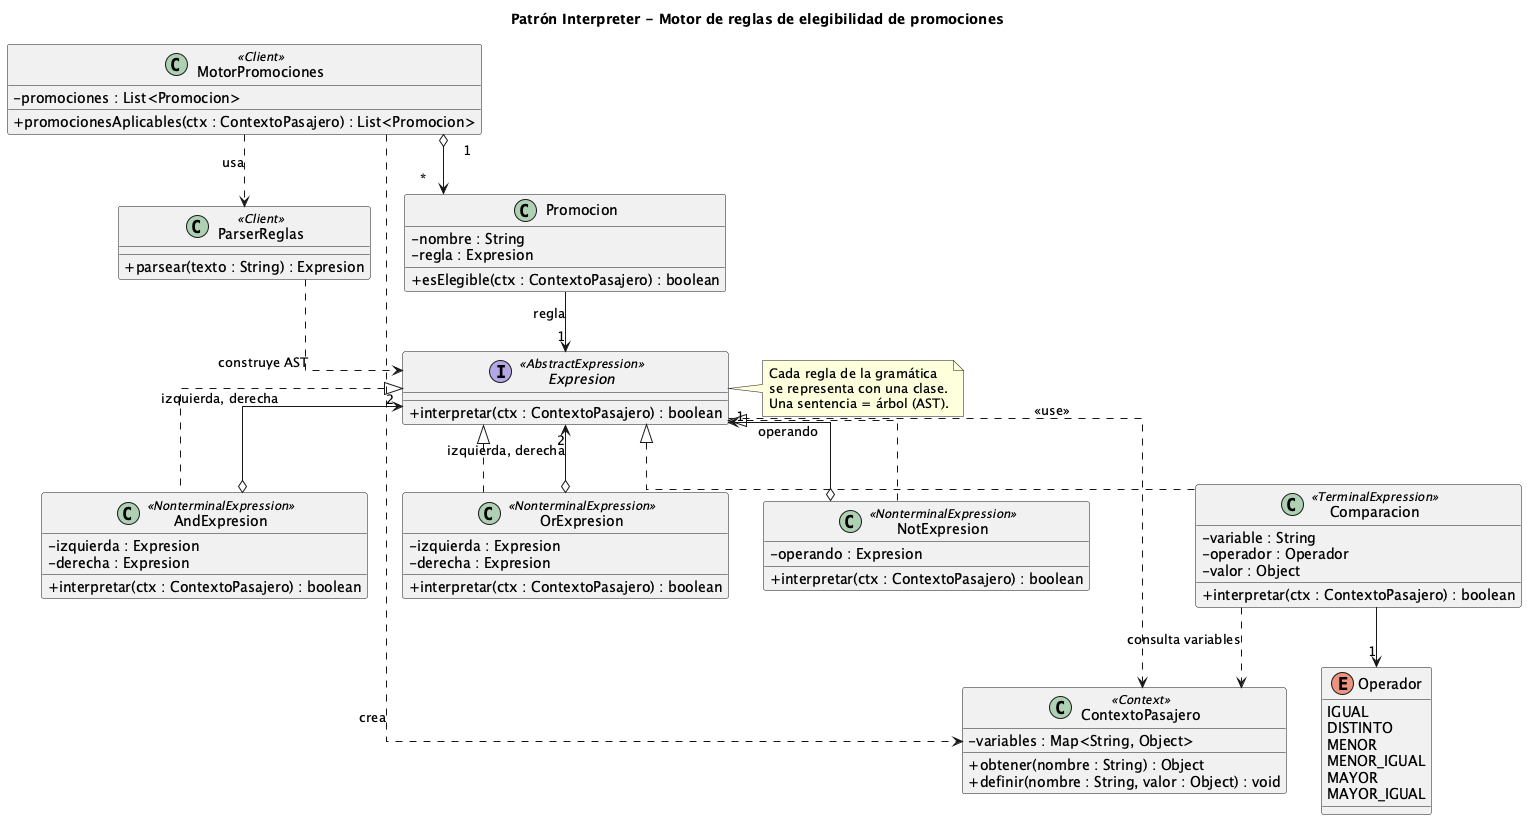

The diagram above was rendered by PlantUML. Its source (embedded in the PNG):
@startuml Interpreter_ClassDiagram
title Patrón Interpreter - Motor de reglas de elegibilidad de promociones

skinparam classAttributeIconSize 0
skinparam shadowing false
skinparam linetype ortho

interface Expresion <<AbstractExpression>> {
  + interpretar(ctx : ContextoPasajero) : boolean
}

class Comparacion <<TerminalExpression>> {
  - variable : String
  - operador : Operador
  - valor : Object
  + interpretar(ctx : ContextoPasajero) : boolean
}

class AndExpresion <<NonterminalExpression>> {
  - izquierda : Expresion
  - derecha : Expresion
  + interpretar(ctx : ContextoPasajero) : boolean
}

class OrExpresion <<NonterminalExpression>> {
  - izquierda : Expresion
  - derecha : Expresion
  + interpretar(ctx : ContextoPasajero) : boolean
}

class NotExpresion <<NonterminalExpression>> {
  - operando : Expresion
  + interpretar(ctx : ContextoPasajero) : boolean
}

enum Operador {
  IGUAL
  DISTINTO
  MENOR
  MENOR_IGUAL
  MAYOR
  MAYOR_IGUAL
}

class ContextoPasajero <<Context>> {
  - variables : Map<String, Object>
  + obtener(nombre : String) : Object
  + definir(nombre : String, valor : Object) : void
}

class ParserReglas <<Client>> {
  + parsear(texto : String) : Expresion
}

class MotorPromociones <<Client>> {
  - promociones : List<Promocion>
  + promocionesAplicables(ctx : ContextoPasajero) : List<Promocion>
}

class Promocion {
  - nombre : String
  - regla : Expresion
  + esElegible(ctx : ContextoPasajero) : boolean
}

Expresion <|.. Comparacion
Expresion <|.. AndExpresion
Expresion <|.. OrExpresion
Expresion <|.. NotExpresion

AndExpresion o--> "2" Expresion : izquierda, derecha
OrExpresion  o--> "2" Expresion : izquierda, derecha
NotExpresion o--> "1" Expresion : operando

Comparacion --> "1" Operador
Comparacion ..> ContextoPasajero : consulta variables
Expresion   ..> ContextoPasajero : <<use>>

Promocion --> "1" Expresion : regla
MotorPromociones "1" o--> "*" Promocion
MotorPromociones ..> ParserReglas : usa
MotorPromociones ..> ContextoPasajero : crea
ParserReglas ..> Expresion : construye AST

note right of Expresion
  Cada regla de la gramática
  se representa con una clase.
  Una sentencia = árbol (AST).
end note

@enduml